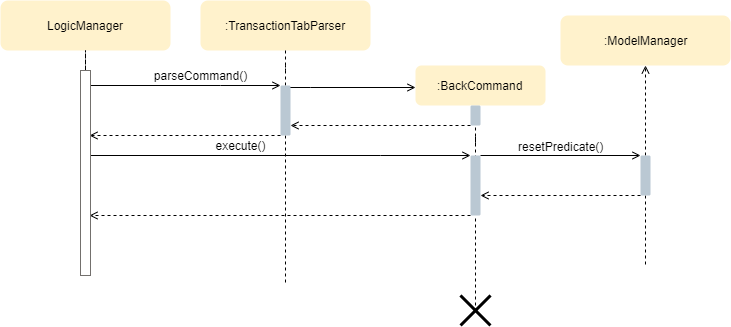

The diagram above was exported from draw.io. Its source (the exported page's mxGraphModel, read from the mxfile embedded in the PNG):
<mxGraphModel dx="1874" dy="485" grid="1" gridSize="10" guides="1" tooltips="1" connect="1" arrows="1" fold="1" page="1" pageScale="1" pageWidth="850" pageHeight="1100" math="0" shadow="0">
  <root>
    <mxCell id="PSRvpzgl-7E_3vrBHApz-0" />
    <mxCell id="PSRvpzgl-7E_3vrBHApz-1" parent="PSRvpzgl-7E_3vrBHApz-0" />
    <mxCell id="ZBHAtPULz4rB7uXrG7Bv-15" value="" style="edgeStyle=orthogonalEdgeStyle;rounded=0;orthogonalLoop=1;jettySize=auto;html=1;startArrow=open;startFill=0;endArrow=none;endFill=0;entryX=0.76;entryY=0.032;entryDx=0;entryDy=0;entryPerimeter=0;" parent="PSRvpzgl-7E_3vrBHApz-1" source="dORxaJVw4lHTRrTBqSK_-1" edge="1" target="ZBHAtPULz4rB7uXrG7Bv-2">
      <mxGeometry relative="1" as="geometry">
        <mxPoint x="120" y="150" as="targetPoint" />
        <Array as="points">
          <mxPoint x="140" y="142" />
          <mxPoint x="140" y="142" />
        </Array>
      </mxGeometry>
    </mxCell>
    <mxCell id="dORxaJVw4lHTRrTBqSK_-1" value=":BackCommand" style="html=1;fillColor=#fff2cc;strokeColor=none;rounded=1;" parent="PSRvpzgl-7E_3vrBHApz-1" vertex="1">
      <mxGeometry x="245" y="120" width="130" height="40" as="geometry" />
    </mxCell>
    <mxCell id="ZBHAtPULz4rB7uXrG7Bv-1" value=":TransactionTabParser" style="html=1;rounded=1;strokeColor=none;fillColor=#fff2cc;" parent="PSRvpzgl-7E_3vrBHApz-1" vertex="1">
      <mxGeometry x="30" y="55" width="170" height="50" as="geometry" />
    </mxCell>
    <mxCell id="ZBHAtPULz4rB7uXrG7Bv-3" value="" style="edgeStyle=orthogonalEdgeStyle;rounded=0;orthogonalLoop=1;jettySize=auto;html=1;dashed=1;startArrow=none;startFill=0;endArrow=none;endFill=0;" parent="PSRvpzgl-7E_3vrBHApz-1" source="ZBHAtPULz4rB7uXrG7Bv-2" target="ZBHAtPULz4rB7uXrG7Bv-1" edge="1">
      <mxGeometry relative="1" as="geometry" />
    </mxCell>
    <mxCell id="ZBHAtPULz4rB7uXrG7Bv-5" value="" style="edgeStyle=orthogonalEdgeStyle;rounded=0;orthogonalLoop=1;jettySize=auto;html=1;dashed=1;startArrow=none;startFill=0;endArrow=none;endFill=0;" parent="PSRvpzgl-7E_3vrBHApz-1" source="ZBHAtPULz4rB7uXrG7Bv-2" edge="1">
      <mxGeometry relative="1" as="geometry">
        <mxPoint x="115" y="340" as="targetPoint" />
      </mxGeometry>
    </mxCell>
    <mxCell id="nIaIeimaii5XnS8GvSx9-9" value="" style="edgeStyle=orthogonalEdgeStyle;rounded=0;orthogonalLoop=1;jettySize=auto;html=1;startArrow=open;startFill=0;endArrow=none;endFill=0;targetPerimeterSpacing=-1;" edge="1" parent="PSRvpzgl-7E_3vrBHApz-1" source="ZBHAtPULz4rB7uXrG7Bv-2">
      <mxGeometry relative="1" as="geometry">
        <mxPoint x="-80" y="140" as="targetPoint" />
        <Array as="points">
          <mxPoint x="50" y="140" />
          <mxPoint x="50" y="140" />
        </Array>
      </mxGeometry>
    </mxCell>
    <mxCell id="M6wfGO-qPw4Zh23gNu00-4" value="" style="edgeStyle=orthogonalEdgeStyle;rounded=0;orthogonalLoop=1;jettySize=auto;html=1;dashed=1;startArrow=none;startFill=0;endArrow=open;endFill=0;targetPerimeterSpacing=-1;" edge="1" parent="PSRvpzgl-7E_3vrBHApz-1" source="ZBHAtPULz4rB7uXrG7Bv-2" target="M6wfGO-qPw4Zh23gNu00-3">
      <mxGeometry relative="1" as="geometry">
        <Array as="points">
          <mxPoint x="-20" y="190" />
          <mxPoint x="-20" y="190" />
        </Array>
      </mxGeometry>
    </mxCell>
    <mxCell id="ZBHAtPULz4rB7uXrG7Bv-2" value="" style="html=1;points=[];perimeter=orthogonalPerimeter;rounded=1;strokeColor=none;fillColor=#bac8d3;" parent="PSRvpzgl-7E_3vrBHApz-1" vertex="1">
      <mxGeometry x="110" y="140" width="10" height="50" as="geometry" />
    </mxCell>
    <mxCell id="M6wfGO-qPw4Zh23gNu00-3" value="" style="html=1;points=[];perimeter=orthogonalPerimeter;rounded=1;strokeColor=none;fillColor=#bac8d3;" vertex="1" parent="PSRvpzgl-7E_3vrBHApz-1">
      <mxGeometry x="-90" y="160" width="10" height="50" as="geometry" />
    </mxCell>
    <mxCell id="wJfbSSHMPUK-SvQhMPxx-2" value="" style="edgeStyle=orthogonalEdgeStyle;rounded=0;orthogonalLoop=1;jettySize=auto;html=1;dashed=1;startArrow=none;startFill=0;endArrow=open;endFill=0;" parent="PSRvpzgl-7E_3vrBHApz-1" source="dORxaJVw4lHTRrTBqSK_-4" edge="1">
      <mxGeometry relative="1" as="geometry">
        <mxPoint x="120" y="180" as="targetPoint" />
        <Array as="points">
          <mxPoint x="120" y="180" />
        </Array>
      </mxGeometry>
    </mxCell>
    <mxCell id="ZBHAtPULz4rB7uXrG7Bv-6" value="" style="edgeStyle=orthogonalEdgeStyle;rounded=0;orthogonalLoop=1;jettySize=auto;html=1;entryX=0.5;entryY=1;entryDx=0;entryDy=0;endArrow=none;endFill=0;dashed=1;exitX=0.493;exitY=0.547;exitDx=0;exitDy=0;exitPerimeter=0;" parent="PSRvpzgl-7E_3vrBHApz-1" source="nIaIeimaii5XnS8GvSx9-0" target="dORxaJVw4lHTRrTBqSK_-4" edge="1">
      <mxGeometry relative="1" as="geometry">
        <mxPoint x="375" y="100" as="targetPoint" />
        <Array as="points" />
        <mxPoint x="375" y="300" as="sourcePoint" />
      </mxGeometry>
    </mxCell>
    <mxCell id="dORxaJVw4lHTRrTBqSK_-11" value="" style="shape=umlDestroy;whiteSpace=wrap;html=1;strokeWidth=3;" parent="PSRvpzgl-7E_3vrBHApz-1" vertex="1">
      <mxGeometry x="290" y="350" width="30" height="30" as="geometry" />
    </mxCell>
    <mxCell id="wJfbSSHMPUK-SvQhMPxx-3" value=":ModelManager" style="html=1;rounded=1;strokeColor=none;fillColor=#fff2cc;" parent="PSRvpzgl-7E_3vrBHApz-1" vertex="1">
      <mxGeometry x="390" y="70" width="170" height="50" as="geometry" />
    </mxCell>
    <mxCell id="wJfbSSHMPUK-SvQhMPxx-5" value="" style="edgeStyle=orthogonalEdgeStyle;rounded=0;orthogonalLoop=1;jettySize=auto;html=1;dashed=1;startArrow=none;startFill=0;endArrow=open;endFill=0;" parent="PSRvpzgl-7E_3vrBHApz-1" source="wJfbSSHMPUK-SvQhMPxx-4" target="wJfbSSHMPUK-SvQhMPxx-3" edge="1">
      <mxGeometry relative="1" as="geometry" />
    </mxCell>
    <mxCell id="wJfbSSHMPUK-SvQhMPxx-7" value="" style="edgeStyle=orthogonalEdgeStyle;rounded=0;orthogonalLoop=1;jettySize=auto;html=1;startArrow=open;startFill=0;endArrow=none;endFill=0;" parent="PSRvpzgl-7E_3vrBHApz-1" source="wJfbSSHMPUK-SvQhMPxx-4" edge="1">
      <mxGeometry relative="1" as="geometry">
        <mxPoint x="310" y="210" as="targetPoint" />
        <Array as="points">
          <mxPoint x="310" y="210" />
        </Array>
      </mxGeometry>
    </mxCell>
    <mxCell id="wJfbSSHMPUK-SvQhMPxx-8" value="resetPredicate()" style="text;html=1;resizable=0;points=[];align=center;verticalAlign=middle;labelBackgroundColor=#ffffff;" parent="wJfbSSHMPUK-SvQhMPxx-7" vertex="1" connectable="0">
      <mxGeometry x="0.215" relative="1" as="geometry">
        <mxPoint x="17" y="-10" as="offset" />
      </mxGeometry>
    </mxCell>
    <mxCell id="wJfbSSHMPUK-SvQhMPxx-10" value="" style="edgeStyle=orthogonalEdgeStyle;rounded=0;orthogonalLoop=1;jettySize=auto;html=1;startArrow=none;startFill=0;endArrow=open;endFill=0;dashed=1;" parent="PSRvpzgl-7E_3vrBHApz-1" source="wJfbSSHMPUK-SvQhMPxx-4" edge="1">
      <mxGeometry relative="1" as="geometry">
        <mxPoint x="310" y="250" as="targetPoint" />
        <Array as="points">
          <mxPoint x="310" y="250" />
        </Array>
      </mxGeometry>
    </mxCell>
    <mxCell id="wJfbSSHMPUK-SvQhMPxx-12" value="" style="edgeStyle=orthogonalEdgeStyle;rounded=0;orthogonalLoop=1;jettySize=auto;html=1;dashed=1;startArrow=none;startFill=0;endArrow=none;endFill=0;" parent="PSRvpzgl-7E_3vrBHApz-1" source="wJfbSSHMPUK-SvQhMPxx-4" edge="1">
      <mxGeometry relative="1" as="geometry">
        <mxPoint x="475" y="320" as="targetPoint" />
      </mxGeometry>
    </mxCell>
    <mxCell id="wJfbSSHMPUK-SvQhMPxx-4" value="" style="html=1;points=[];perimeter=orthogonalPerimeter;rounded=1;strokeColor=none;fillColor=#bac8d3;" parent="PSRvpzgl-7E_3vrBHApz-1" vertex="1">
      <mxGeometry x="470" y="210" width="10" height="40" as="geometry" />
    </mxCell>
    <mxCell id="nIaIeimaii5XnS8GvSx9-3" value="" style="edgeStyle=orthogonalEdgeStyle;rounded=0;orthogonalLoop=1;jettySize=auto;html=1;endArrow=none;endFill=0;startArrow=open;startFill=0;entryX=0.92;entryY=0.413;entryDx=0;entryDy=0;entryPerimeter=0;" edge="1" parent="PSRvpzgl-7E_3vrBHApz-1" source="nIaIeimaii5XnS8GvSx9-0" target="nIaIeimaii5XnS8GvSx9-5">
      <mxGeometry relative="1" as="geometry">
        <mxPoint x="60" y="250" as="targetPoint" />
        <Array as="points">
          <mxPoint x="210" y="210" />
          <mxPoint x="210" y="210" />
        </Array>
      </mxGeometry>
    </mxCell>
    <mxCell id="M6wfGO-qPw4Zh23gNu00-1" value="" style="edgeStyle=orthogonalEdgeStyle;rounded=0;orthogonalLoop=1;jettySize=auto;html=1;startArrow=none;startFill=0;endArrow=open;endFill=0;targetPerimeterSpacing=-1;dashed=1;" edge="1" parent="PSRvpzgl-7E_3vrBHApz-1" source="nIaIeimaii5XnS8GvSx9-0" target="M6wfGO-qPw4Zh23gNu00-0">
      <mxGeometry relative="1" as="geometry">
        <Array as="points">
          <mxPoint x="210" y="270" />
          <mxPoint x="210" y="270" />
        </Array>
      </mxGeometry>
    </mxCell>
    <mxCell id="nIaIeimaii5XnS8GvSx9-0" value="" style="html=1;points=[];perimeter=orthogonalPerimeter;fillColor=#bac8d3;strokeColor=none;rounded=1;" vertex="1" parent="PSRvpzgl-7E_3vrBHApz-1">
      <mxGeometry x="300" y="210" width="10" height="60" as="geometry" />
    </mxCell>
    <mxCell id="M6wfGO-qPw4Zh23gNu00-0" value="" style="html=1;points=[];perimeter=orthogonalPerimeter;fillColor=#bac8d3;strokeColor=none;rounded=1;" vertex="1" parent="PSRvpzgl-7E_3vrBHApz-1">
      <mxGeometry x="-90" y="250" width="10" height="60" as="geometry" />
    </mxCell>
    <mxCell id="nIaIeimaii5XnS8GvSx9-1" value="" style="edgeStyle=orthogonalEdgeStyle;rounded=0;orthogonalLoop=1;jettySize=auto;html=1;entryX=0.5;entryY=1;entryDx=0;entryDy=0;endArrow=none;endFill=0;dashed=1;" edge="1" parent="PSRvpzgl-7E_3vrBHApz-1" target="nIaIeimaii5XnS8GvSx9-0">
      <mxGeometry relative="1" as="geometry">
        <mxPoint x="305" y="190" as="targetPoint" />
        <Array as="points" />
        <mxPoint x="305" y="366" as="sourcePoint" />
      </mxGeometry>
    </mxCell>
    <mxCell id="dORxaJVw4lHTRrTBqSK_-4" value="" style="html=1;points=[];perimeter=orthogonalPerimeter;fillColor=#bac8d3;strokeColor=none;rounded=1;" parent="PSRvpzgl-7E_3vrBHApz-1" vertex="1">
      <mxGeometry x="300" y="160" width="10" height="20" as="geometry" />
    </mxCell>
    <mxCell id="nIaIeimaii5XnS8GvSx9-4" value="LogicManager" style="html=1;rounded=1;strokeColor=none;fillColor=#fff2cc;" vertex="1" parent="PSRvpzgl-7E_3vrBHApz-1">
      <mxGeometry x="-170" y="55" width="170" height="50" as="geometry" />
    </mxCell>
    <mxCell id="nIaIeimaii5XnS8GvSx9-11" value="" style="edgeStyle=orthogonalEdgeStyle;rounded=0;orthogonalLoop=1;jettySize=auto;html=1;dashed=1;startArrow=none;startFill=0;endArrow=none;endFill=0;" edge="1" parent="PSRvpzgl-7E_3vrBHApz-1" source="nIaIeimaii5XnS8GvSx9-5">
      <mxGeometry relative="1" as="geometry">
        <mxPoint x="-85" y="105" as="targetPoint" />
      </mxGeometry>
    </mxCell>
    <mxCell id="nIaIeimaii5XnS8GvSx9-5" value="" style="html=1;points=[];perimeter=orthogonalPerimeter;strokeColor=#73706D;" vertex="1" parent="PSRvpzgl-7E_3vrBHApz-1">
      <mxGeometry x="-90" y="125" width="10" height="205" as="geometry" />
    </mxCell>
    <mxCell id="M6wfGO-qPw4Zh23gNu00-2" value="execute()" style="text;html=1;strokeColor=none;fillColor=none;align=center;verticalAlign=middle;whiteSpace=wrap;rounded=0;" vertex="1" parent="PSRvpzgl-7E_3vrBHApz-1">
      <mxGeometry x="50" y="190" width="40" height="20" as="geometry" />
    </mxCell>
    <mxCell id="M6wfGO-qPw4Zh23gNu00-5" value="parseCommand()" style="text;html=1;strokeColor=none;fillColor=none;align=center;verticalAlign=middle;whiteSpace=wrap;rounded=0;" vertex="1" parent="PSRvpzgl-7E_3vrBHApz-1">
      <mxGeometry x="10" y="120" width="40" height="20" as="geometry" />
    </mxCell>
  </root>
</mxGraphModel>